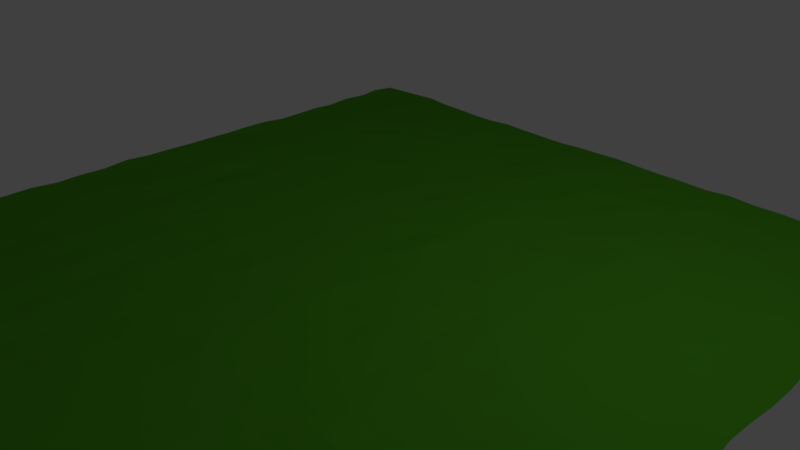 # Source: Grass.blend  (saved by Blender 2.79.0; exported with 4.5.12 LTS)
import bpy
from mathutils import Matrix  # noqa: F401  (used for matrix-valued properties, if any)

bpy.ops.wm.read_factory_settings(use_empty=True)
scene = bpy.context.scene
scene.name = 'Scene'

# ---- collections
col_collection_1 = bpy.data.collections.new('Collection 1'); scene.collection.children.link(col_collection_1)

# ---- materials (node trees are filled in below, after node groups)
mat_material_001 = bpy.data.materials.new('Material.001')
mat_material_001.alpha_threshold = 0.0
mat_material_001.use_transparent_shadow = False
mat_material_001.diffuse_color = (0.08489, 0.3844, 0.01783, 1.0)
mat_material_001.roughness = 0.5

# ---- material node trees

# ---- world
world_world = bpy.data.worlds.new('World'); scene.world = world_world
world_world.color = (0.05088, 0.05088, 0.05088)
world_world.use_sun_shadow = False
world_world.sun_shadow_jitter_overblur = 0.0
world_world.cycles.sampling_method = 'MANUAL'

# ---- cameras
cam_camera = bpy.data.cameras.new('Camera')
cam_camera.clip_end = 100.0
cam_camera.lens = 35.0
cam_camera.sensor_width = 32.0
cam_camera.sensor_height = 18.0
cam_camera.ortho_scale = 7.314
cam_camera.dof.focus_distance = 0.0
cam_camera.dof.aperture_fstop = 128.0

# ---- lights
light_lamp = bpy.data.lights.new('Lamp', 'POINT')
light_lamp.transmission_factor = 0.0
light_lamp.cutoff_distance = 30.0
light_lamp.energy = 100.0
light_lamp.shadow_buffer_clip_start = 1.001
light_lamp.shadow_soft_size = 0.1
light_lamp.shadow_maximum_resolution = 0.006
light_lamp.use_absolute_resolution = True

# ---- meshes
me_plane = bpy.data.meshes.new('Plane')
me_plane.from_pydata([(-1.0, -1.0, 0.003568), (1.005, -1.0, 0.001639), (-1.0, 0.998, -0.003837), (0.9962, 1.001, 0.0001347), (-1.005, 0.9225, 0.002054), (-0.9965, 0.8489, -0.0006618), (-1.001, 0.7669, 0.001693), (-1.003, 0.6917, -0.004843), (-1.002, 0.6148, -0.001006), (-0.9988, 0.5425, -0.001734), (-0.9978, 0.4632, -0.003807), (-1.001, 0.3885, 0.001957), (-1.001, 0.308, 0.002256), (-1.002, 0.2308, -0.0006475), (-1.001, 0.1572, 0.0002316), (-0.9979, 0.08186, 0.000671), (-1.0, -0.0009528, 0.001153), (-0.9994, -0.07522, 0.0009555), (-0.9993, -0.1518, 0.005911), (-0.9996, -0.2328, -0.001513), (-0.9994, -0.3048, -0.0002826), (-0.9977, -0.3826, -0.002642), (-1.003, -0.4642, 0.001246), (-1.003, -0.5394, -0.0008685), (-1.001, -0.6121, -0.0003836), (-0.9961, -0.6893, 0.003374), (-0.9968, -0.7673, 0.0005741), (-0.9984, -0.8456, 0.002881), (-0.9985, -0.9189, -0.0006113), (-0.9278, -1.004, -0.002613), (-0.8473, -0.9998, -0.0004005), (-0.7696, -1.002, 0.0001317), (-0.69, -0.999, -0.003923), (-0.6132, -1.002, 0.003744), (-0.5411, -0.9993, -0.0007216), (-0.4579, -1.001, 0.002285), (-0.3841, -0.9966, -0.002674), (-0.3081, -1.002, 0.002954), (-0.2304, -1.002, -0.0003657), (-0.1552, -1.001, 0.00142), (-0.07823, -1.0, 0.003848), (0.003875, -0.9982, -0.000366), (0.07801, -1.006, 0.001794), (0.1531, -1.002, 0.001043), (0.2291, -1.003, -0.00169), (0.3046, -0.9976, 0.0007462), (0.3821, -1.003, -0.002306), (0.4635, -0.9989, 0.0001013), (0.5419, -0.9991, -0.003417), (0.6149, -0.9976, 0.002657), (0.692, -1.0, -0.002697), (0.7704, -1.003, 0.002344), (0.8449, -1.003, 0.001331), (0.9235, -1.002, -0.002275), (0.9989, -0.9256, -0.003969), (1.001, -0.845, 0.001298), (0.9997, -0.7648, 0.00125), (0.9982, -0.6942, -0.002513), (0.9986, -0.6118, 0.002947), (1.0, -0.5403, -0.0008404), (1.005, -0.4573, -0.001774), (1.004, -0.3834, 0.002948), (0.9962, -0.3028, 0.003324), (0.9972, -0.2338, 0.001601), (0.9994, -0.1559, 0.004329), (1.003, -0.07413, 0.0009159), (0.9948, 0.00288, 0.0006355), (0.9957, 0.0781, -0.001535), (1.002, 0.1513, -0.0006769), (1.003, 0.2317, 0.001219), (0.9986, 0.3051, 0.001999), (1.002, 0.3845, 0.001579), (1.002, 0.4619, 0.0009729), (1.0, 0.5403, -0.002792), (0.9982, 0.6126, -0.002961), (0.9989, 0.6887, -0.002897), (0.9977, 0.7678, 0.0003219), (0.9961, 0.845, -0.001243), (1.0, 0.922, 0.000662), (0.9225, 0.9992, -4.069e-05), (0.8459, 0.9998, -0.0009106), (0.7707, 0.9996, -0.0004003), (0.6874, 1.0, -0.003088), (0.615, 0.9981, 0.0005307), (0.5393, 1.001, -0.001803), (0.4607, 1.003, 0.001844), (0.3845, 1.001, -0.002639), (0.3098, 1.001, -0.0002879), (0.2337, 1.001, -0.000501), (0.1532, 1.001, 0.00153), (0.07371, 0.9997, 0.005007), (0.0009169, 1.001, 0.002551), (-0.07275, 1.003, 0.0003672), (-0.1509, 0.9996, -0.002327), (-0.2302, 1.0, -0.002224), (-0.3048, 1.002, -0.00158), (-0.3818, 0.996, 0.003208), (-0.4618, 0.9973, -0.002572), (-0.5382, 0.998, -0.00368), (-0.6144, 0.9992, -0.001529), (-0.6945, 0.9993, -4.358e-05), (-0.7687, 1.001, 0.005441), (-0.8456, 1.004, 0.000475), (-0.9266, 0.9986, -0.0003965), (-0.9303, -0.9233, -0.002644), (-0.9302, -0.8525, 0.002688), (-0.9324, -0.7753, -0.002626), (-0.9272, -0.6968, -0.0004214), (-0.9263, -0.6163, -0.003997), (-0.9258, -0.5429, -0.004121), (-0.9257, -0.4639, -0.005587), (-0.9298, -0.3907, -0.002293), (-0.9279, -0.3087, 0.000922), (-0.9258, -0.2361, -0.00716), (-0.9245, -0.1577, -0.001051), (-0.9253, -0.0821, -0.001234), (-0.9278, -0.009271, -0.00306), (-0.927, 0.07401, -0.002799), (-0.9317, 0.1524, 0.00285), (-0.9235, 0.229, 0.001097), (-0.9259, 0.3096, -0.003576), (-0.93, 0.3877, -0.004233), (-0.9269, 0.4538, 0.002935), (-0.928, 0.5343, 0.00019), (-0.9248, 0.6086, -0.003248), (-0.9234, 0.6878, -0.001901), (-0.9232, 0.7686, 0.001474), (-0.9234, 0.8473, 0.002202), (-0.9246, 0.9216, 0.0008327), (-0.8475, -0.9192, 0.0005507), (-0.8454, -0.8432, 0.001509), (-0.8448, -0.7677, 0.002487), (-0.8482, -0.6929, 6.084e-05), (-0.8479, -0.6099, 0.0004001), (-0.8507, -0.5402, -0.00329), (-0.8467, -0.46, 0.0001763), (-0.8436, -0.3867, 0.002857), (-0.843, -0.3085, 0.004227), (-0.8509, -0.2305, -0.002532), (-0.8468, -0.1489, 0.001707), (-0.8485, -0.07218, 0.0003906), (-0.8486, 0.001255, -0.002531), (-0.8468, 0.07885, -0.001479), (-0.8453, 0.1556, -0.00191), (-0.8467, 0.2335, 0.004157), (-0.8425, 0.3043, -0.001061), (-0.8457, 0.3856, -0.002899), (-0.8496, 0.4621, 0.003896), (-0.8489, 0.5408, -0.001798), (-0.8445, 0.6151, 0.001873), (-0.8446, 0.6914, 0.003423), (-0.8491, 0.7726, 0.0003524), (-0.8461, 0.848, -0.0009136), (-0.8439, 0.9268, 0.002007), (-0.7709, -0.9221, 0.00178), (-0.7722, -0.8496, 0.000924), (-0.7709, -0.7704, 0.003549), (-0.7716, -0.6934, -0.0006272), (-0.7695, -0.6158, -0.00441), (-0.7703, -0.538, 0.001517), (-0.7713, -0.4616, -0.002009), (-0.7673, -0.389, 0.0002602), (-0.7673, -0.3078, 0.0001273), (-0.7703, -0.2326, 0.001546), (-0.7745, -0.1533, 0.006357), (-0.7683, -0.07794, 0.001148), (-0.765, -0.002137, 0.004314), (-0.7664, 0.07586, 0.005234), (-0.7714, 0.1555, 0.001539), (-0.7708, 0.2298, 0.006026), (-0.7694, 0.3056, 0.002526), (-0.7682, 0.3819, -0.001335), (-0.7672, 0.4588, 0.006932), (-0.7695, 0.5335, 0.00368), (-0.7682, 0.6184, 0.006279), (-0.7689, 0.6871, 0.005026), (-0.7727, 0.7728, 0.002083), (-0.7703, 0.8448, 0.005136), (-0.7671, 0.9234, 0.005075), (-0.6871, -0.9211, -0.002386), (-0.6887, -0.8452, 0.0007337), (-0.6941, -0.768, -0.004686), (-0.6901, -0.6896, -0.003726), (-0.6926, -0.6186, -0.00338), (-0.6912, -0.5349, -0.0004878), (-0.6924, -0.4597, -0.002882), (-0.6921, -0.3829, -0.003218), (-0.6873, -0.3067, -0.0009977), (-0.6927, -0.2281, -0.002231), (-0.6895, -0.1533, -0.003704), (-0.6938, -0.07987, -0.003621), (-0.6919, -0.002407, -0.002979), (-0.6914, 0.08006, -0.00814), (-0.6908, 0.1565, -0.001113), (-0.6951, 0.2348, -0.001139), (-0.6946, 0.306, -0.002279), (-0.6887, 0.3837, -0.002623), (-0.6943, 0.4635, -0.001432), (-0.6938, 0.5386, 0.0005229), (-0.6929, 0.616, -0.002856), (-0.6927, 0.6908, 0.002801), (-0.6911, 0.7661, -0.00328), (-0.6977, 0.8447, 0.0004464), (-0.6972, 0.9207, -0.002092), (-0.6134, -0.9244, 0.007002), (-0.6114, -0.8459, 0.0003927), (-0.6096, -0.7731, 0.005412), (-0.6086, -0.6924, -0.0002416), (-0.6132, -0.6187, 0.002524), (-0.6156, -0.537, 0.005804), (-0.6143, -0.4651, 0.0008005), (-0.6122, -0.384, -0.003565), (-0.6145, -0.3058, 0.000345), (-0.6165, -0.232, 0.002661), (-0.6173, -0.1565, -0.0008295), (-0.6121, -0.07549, -2.932e-05), (-0.6181, -0.001365, 0.006706), (-0.6166, 0.07466, -0.001479), (-0.6133, 0.1515, -0.0008641), (-0.6117, 0.2321, -0.004692), (-0.6141, 0.3092, 0.0007008), (-0.6111, 0.379, -0.001162), (-0.61, 0.4581, -0.0004777), (-0.6145, 0.5369, -0.003903), (-0.6135, 0.6168, 0.0002505), (-0.6097, 0.6909, -0.00572), (-0.6135, 0.7688, -9.468e-05), (-0.6138, 0.8486, 0.000442), (-0.6175, 0.9211, -0.0009573), (-0.5454, -0.922, -0.002941), (-0.5392, -0.8453, -0.005013), (-0.5395, -0.7657, -0.003852), (-0.54, -0.6944, -0.001185), (-0.5412, -0.6188, -0.003029), (-0.5417, -0.5385, 0.001265), (-0.5448, -0.4658, -0.001106), (-0.5423, -0.3887, -0.003125), (-0.5385, -0.3077, -0.001199), (-0.5433, -0.2341, -0.001026), (-0.5387, -0.1537, -0.001076), (-0.5418, -0.08347, -0.0003207), (-0.5398, 0.000511, 0.00175), (-0.5375, 0.07835, -0.003057), (-0.5377, 0.1547, -0.0007003), (-0.5398, 0.2295, -0.005163), (-0.5412, 0.3092, -0.001274), (-0.5422, 0.3835, -0.000525), (-0.5361, 0.4657, 0.0008297), (-0.5364, 0.5385, -0.005073), (-0.5406, 0.613, -0.004839), (-0.5362, 0.6897, -0.004627), (-0.5404, 0.7712, -0.001729), (-0.5372, 0.8409, -0.00167), (-0.5356, 0.9231, -0.001091), (-0.4627, -0.9224, -0.0005298), (-0.4538, -0.8447, 0.003621), (-0.4559, -0.7697, 0.001004), (-0.4595, -0.6942, -0.0007217), (-0.4613, -0.6153, 0.0001321), (-0.458, -0.5396, 0.009251), (-0.4568, -0.4671, 0.003055), (-0.4589, -0.3886, 0.001675), (-0.461, -0.3116, 0.003026), (-0.4584, -0.2293, -3.897e-05), (-0.4608, -0.1562, 0.003463), (-0.4621, -0.07893, -0.002587), (-0.4574, -0.002969, 0.001588), (-0.4572, 0.07182, 0.001964), (-0.4621, 0.1553, 0.001395), (-0.463, 0.2291, 0.000639), (-0.4618, 0.3079, -0.003616), (-0.4596, 0.3812, -0.003476), (-0.4606, 0.4565, -0.002904), (-0.4624, 0.5363, 7.443e-05), (-0.4633, 0.6119, -0.001691), (-0.4639, 0.6929, -7.142e-05), (-0.4624, 0.7654, -0.00196), (-0.4585, 0.8437, -0.001388), (-0.4627, 0.919, -0.004258), (-0.3828, -0.9248, -0.004138), (-0.3823, -0.8426, -0.0003629), (-0.3849, -0.7633, -0.003498), (-0.3852, -0.6908, -0.005713), (-0.3817, -0.6131, -0.002244), (-0.3872, -0.5333, -0.003896), (-0.3848, -0.4591, 0.004046), (-0.3831, -0.383, -0.0008749), (-0.3828, -0.3025, -0.0003201), (-0.3816, -0.2332, -0.0005107), (-0.382, -0.1573, -0.0003442), (-0.3816, -0.0723, -0.001601), (-0.3814, -0.002187, 0.0004982), (-0.3826, 0.07916, 0.003105), (-0.3814, 0.1483, -0.001008), (-0.3783, 0.2284, 0.0007016), (-0.3792, 0.3098, -0.00229), (-0.3852, 0.3882, -0.006266), (-0.3817, 0.4632, 0.0003623), (-0.3849, 0.5372, -0.0006944), (-0.3815, 0.612, 0.0001693), (-0.3845, 0.6935, -0.000162), (-0.381, 0.7695, 0.001821), (-0.3782, 0.844, 0.007247), (-0.385, 0.9142, 0.002568), (-0.3051, -0.9262, 0.004377), (-0.3061, -0.8499, 0.005145), (-0.311, -0.7709, -0.0007917), (-0.3141, -0.6925, 0.00295), (-0.3099, -0.6162, -4.001e-05), (-0.3109, -0.5386, 0.001559), (-0.3091, -0.4668, 0.005925), (-0.3127, -0.3849, 0.005427), (-0.3076, -0.3076, 0.002921), (-0.3061, -0.2305, 0.00534), (-0.3073, -0.1548, 0.002466), (-0.3104, -0.07712, 0.0001686), (-0.3107, -0.002208, -0.000418), (-0.3063, 0.0764, 0.005108), (-0.3123, 0.1536, 0.003005), (-0.3068, 0.2276, 0.003771), (-0.3061, 0.3081, -0.002394), (-0.3112, 0.3855, -0.005064), (-0.306, 0.4652, -0.00172), (-0.3082, 0.5367, 0.0006263), (-0.3076, 0.611, 0.002866), (-0.307, 0.6964, -0.001485), (-0.3015, 0.7729, -0.00131), (-0.3029, 0.8471, -0.001714), (-0.3021, 0.9212, -0.0008771), (-0.2304, -0.9236, -0.0001032), (-0.2306, -0.8478, 0.003366), (-0.2329, -0.7731, -0.004706), (-0.228, -0.6924, -0.004404), (-0.2274, -0.6142, 0.0004727), (-0.2274, -0.5361, 0.003222), (-0.229, -0.4597, -0.0007831), (-0.2315, -0.3833, 0.003609), (-0.2328, -0.3112, -0.005325), (-0.2311, -0.2275, -0.001648), (-0.2332, -0.1556, -0.003794), (-0.228, -0.0811, -0.002923), (-0.229, 0.001936, -0.003769), (-0.2262, 0.073, 0.001431), (-0.2303, 0.1527, 9.452e-05), (-0.2274, 0.2324, 0.001901), (-0.2277, 0.308, 0.001918), (-0.2336, 0.3816, -6.021e-05), (-0.2247, 0.4642, -0.001664), (-0.2281, 0.5339, -0.002915), (-0.2264, 0.6119, -0.002743), (-0.2343, 0.6903, -0.0007344), (-0.2296, 0.7696, 0.001516), (-0.2283, 0.8476, 0.0004523), (-0.2278, 0.924, -0.004943), (-0.1597, -0.923, 0.0005945), (-0.1581, -0.8492, 0.0007354), (-0.1533, -0.7682, 0.002167), (-0.1503, -0.6915, -0.00108), (-0.1563, -0.6212, 0.0005005), (-0.1531, -0.5405, -0.0009849), (-0.1512, -0.4593, -0.001562), (-0.1538, -0.384, 0.001452), (-0.1555, -0.312, 0.003321), (-0.1507, -0.2304, 0.001323), (-0.157, -0.153, -0.003957), (-0.1566, -0.07811, -0.0009664), (-0.1533, -0.002002, -0.000398), (-0.1527, 0.07313, 3.936e-05), (-0.1554, 0.1548, -0.004575), (-0.1492, 0.2319, 0.001508), (-0.153, 0.3062, -0.001201), (-0.157, 0.3886, -0.007675), (-0.1517, 0.4573, -0.00119), (-0.1538, 0.5364, 0.0004943), (-0.1535, 0.6147, -0.0001311), (-0.1507, 0.6901, -0.003149), (-0.1481, 0.7658, -0.004924), (-0.1491, 0.8468, -0.004909), (-0.1508, 0.9235, -0.003708), (-0.07394, -0.9204, 0.005127), (-0.08005, -0.8428, -0.002418), (-0.07961, -0.7703, 0.005988), (-0.07692, -0.6946, 0.003812), (-0.07718, -0.6175, 0.001581), (-0.07991, -0.5355, 0.005157), (-0.07757, -0.4579, 0.002867), (-0.07666, -0.3868, 0.001178), (-0.07309, -0.3042, 0.003959), (-0.07873, -0.2328, 0.001063), (-0.07612, -0.1562, -0.002823), (-0.07433, -0.07467, 0.001415), (-0.07377, 0.002625, 0.0001068), (-0.07636, 0.07733, 0.0008768), (-0.07446, 0.1532, 0.005424), (-0.07638, 0.2275, -0.001017), (-0.07732, 0.3078, 0.0004762), (-0.07323, 0.3923, 0.003885), (-0.07208, 0.4604, 0.002732), (-0.07125, 0.5404, -5.693e-05), (-0.07613, 0.6182, 0.00242), (-0.07936, 0.6926, -0.001567), (-0.07183, 0.7701, 0.001339), (-0.07659, 0.8468, 0.000969), (-0.07292, 0.9234, 0.003606), (0.003962, -0.9181, -0.004173), (-0.002816, -0.8418, 0.001122), (0.001978, -0.7663, -0.0005164), (0.002113, -0.6944, 0.002057), (0.004867, -0.619, -0.003964), (0.003805, -0.5365, 0.001721), (0.0009207, -0.4651, 0.0003835), (0.003113, -0.38, 0.00234), (-0.002028, -0.307, 0.00368), (0.001333, -0.2315, 0.001949), (0.003888, -0.1545, -0.001755), (0.003665, -0.07603, -0.00159), (0.003192, 0.0002741, 0.0005734), (0.00301, 0.07828, -0.0008921), (-0.002905, 0.1557, -0.002108), (0.002821, 0.2348, 0.002054), (-0.001813, 0.3044, 0.0009963), (0.001008, 0.3843, 0.005004), (0.00235, 0.4607, 0.004515), (0.001548, 0.5352, 0.002741), (0.005432, 0.6146, 0.001364), (-0.0009012, 0.6981, 0.005688), (0.00413, 0.774, 0.004498), (0.0006479, 0.8505, 0.003728), (0.0001624, 0.9288, 0.003461), (0.07532, -0.9338, -8.216e-05), (0.07469, -0.8505, 0.0003509), (0.08022, -0.7801, 0.001011), (0.07473, -0.6993, 0.001434), (0.07715, -0.6259, 0.0005426), (0.08061, -0.5418, 0.006494), (0.07526, -0.4692, 0.00209), (0.07019, -0.3897, 0.00184), (0.07663, -0.3164, 0.005324), (0.07937, -0.2364, 0.008616), (0.07765, -0.1522, 0.004183), (0.0781, -0.08132, 0.00153), (0.07846, -0.005494, -0.003574), (0.07693, 0.07601, 0.005104), (0.07684, 0.1482, 0.008118), (0.07964, 0.2324, 0.005804), (0.078, 0.304, 0.005442), (0.07964, 0.3815, 0.00658), (0.07645, 0.465, 0.002609), (0.06926, 0.5403, 0.00491), (0.07243, 0.6127, 0.0005709), (0.07882, 0.6945, 0.0008882), (0.07876, 0.7682, 0.003731), (0.07357, 0.8445, 0.009798), (0.0694, 0.9217, 0.007532), (0.1515, -0.9301, 0.003985), (0.1544, -0.848, -0.001375), (0.1521, -0.7739, 0.0003302), (0.1548, -0.6922, -0.002356), (0.1512, -0.6144, -0.003185), (0.1526, -0.5401, 0.0003564), (0.1539, -0.4627, -0.000422), (0.1535, -0.3875, -0.001137), (0.1575, -0.3096, 0.00088), (0.1525, -0.2332, 0.001134), (0.1509, -0.1524, -0.004538), (0.1492, -0.07624, 0.0005617), (0.1499, -0.003798, 0.002185), (0.1538, 0.07303, 0.0006371), (0.1545, 0.1571, 0.0004162), (0.1551, 0.2332, 0.004348), (0.1547, 0.3095, 0.002114), (0.155, 0.3813, 0.0009041), (0.1562, 0.4634, 0.0007648), (0.154, 0.5388, -0.002042), (0.1515, 0.6158, 0.002842), (0.1495, 0.6926, 0.002433), (0.1524, 0.7708, 0.005274), (0.1577, 0.8496, 0.004021), (0.1534, 0.9224, 0.003605), (0.2307, -0.9314, -0.003673), (0.2278, -0.8472, 0.002372), (0.2309, -0.7672, -0.002443), (0.2326, -0.693, -0.002085), (0.2298, -0.6168, -0.0029), (0.2289, -0.5431, -0.001866), (0.2292, -0.4667, -0.003638), (0.2329, -0.3841, 0.002671), (0.2275, -0.3089, -0.002967), (0.2301, -0.2357, -0.007075), (0.2326, -0.1567, 0.002351), (0.2302, -0.07837, -0.001619), (0.2325, -0.0003445, 0.002062), (0.2317, 0.07726, -0.004315), (0.2287, 0.1507, -0.001387), (0.2324, 0.2282, -0.003678), (0.2306, 0.3106, -0.001305), (0.2333, 0.3819, -0.0007799), (0.2283, 0.4627, 0.001116), (0.2357, 0.5419, -0.001299), (0.2319, 0.6181, -0.0007801), (0.2339, 0.6955, -0.00358), (0.2304, 0.7682, 0.003218), (0.2371, 0.8474, 0.001528), (0.2322, 0.9264, -2.824e-05), (0.3039, -0.9239, 0.003595), (0.3027, -0.8431, 0.0004706), (0.3085, -0.7669, 0.002962), (0.3011, -0.6898, -0.0007652), (0.3013, -0.6136, 0.0009661), (0.3016, -0.5368, 1.261e-05), (0.3082, -0.4598, -0.004305), (0.3034, -0.3814, -0.00355), (0.3083, -0.3034, -0.002623), (0.3117, -0.2284, 0.003645), (0.3089, -0.1548, 0.002363), (0.3043, -0.07319, 0.004375), (0.3073, 0.001762, -0.003512), (0.3035, 0.07858, -0.0008375), (0.306, 0.1537, 0.001866), (0.3075, 0.2346, -0.003776), (0.3119, 0.3089, 0.001684), (0.3128, 0.387, -0.002703), (0.3047, 0.4623, -0.0003665), (0.3097, 0.5395, -0.001622), (0.3068, 0.6166, 8.12e-05), (0.3083, 0.69, 0.001043), (0.3118, 0.7686, 0.00153), (0.3124, 0.8488, -0.004894), (0.3075, 0.9256, 0.0002053), (0.3848, -0.9294, -0.004129), (0.379, -0.8478, -0.002128), (0.388, -0.778, -0.007117), (0.3837, -0.6963, -0.001114), (0.3843, -0.6154, -0.003211), (0.385, -0.533, -0.00246), (0.389, -0.4584, -0.0004759), (0.3842, -0.3837, -0.003853), (0.3804, -0.3045, -0.007527), (0.3813, -0.2304, -0.003392), (0.3807, -0.1555, -0.002401), (0.3868, -0.07841, -0.00456), (0.3866, 0.001053, -0.001137), (0.3794, 0.07639, -0.004439), (0.3843, 0.1466, -0.001114), (0.3822, 0.2285, -0.004669), (0.3837, 0.3061, -0.0006463), (0.3839, 0.3809, -0.002454), (0.3855, 0.4638, -0.003319), (0.3861, 0.5393, 0.004879), (0.383, 0.6167, -0.002079), (0.388, 0.6926, -0.002307), (0.3875, 0.7699, -0.001053), (0.3841, 0.8449, -0.002271), (0.3854, 0.9265, -0.000622), (0.4708, -0.9207, -0.001482), (0.4627, -0.8452, 0.00162), (0.4606, -0.7701, 0.003383), (0.4624, -0.6942, 0.00339), (0.4622, -0.6125, -0.001014), (0.4657, -0.5347, 0.007246), (0.4653, -0.46, 0.0007772), (0.4633, -0.3832, 0.001699), (0.4663, -0.3055, 0.002522), (0.4637, -0.2285, -0.0002967), (0.4632, -0.1509, -0.0001164), (0.4669, -0.07449, 0.004377), (0.4647, 0.000271, 0.003511), (0.4629, 0.07665, -0.003728), (0.4666, 0.1553, 0.002546), (0.4651, 0.2359, 0.001704), (0.4638, 0.3097, 0.005955), (0.4594, 0.3867, 0.00433), (0.4637, 0.4687, -0.0007845), (0.4645, 0.5431, 0.001301), (0.465, 0.6188, -0.0007736), (0.4599, 0.6978, 0.001157), (0.4606, 0.7726, -0.0009227), (0.457, 0.85, 0.006755), (0.4585, 0.9265, 0.0009214), (0.5418, -0.9218, -0.004148), (0.5373, -0.847, -0.002256), (0.5423, -0.7657, -0.006443), (0.5389, -0.6936, -0.002345), (0.542, -0.6168, -0.008864), (0.5438, -0.5364, 8.402e-05), (0.5441, -0.4597, -0.00238), (0.5451, -0.3858, -0.003801), (0.5417, -0.3111, 0.001656), (0.5385, -0.2326, -0.005732), (0.5413, -0.1531, -0.001819), (0.5426, -0.07559, -0.001021), (0.5396, 0.002248, -0.0002359), (0.5383, 0.07238, -0.003912), (0.5419, 0.1566, 0.003459), (0.5401, 0.2327, -0.002172), (0.5419, 0.3063, -0.005258), (0.538, 0.3865, -0.00422), (0.5425, 0.4626, -0.004897), (0.54, 0.5382, -0.0008648), (0.5403, 0.6139, -0.0003426), (0.5399, 0.6957, -0.0002669), (0.5436, 0.7695, -0.001836), (0.5383, 0.8489, -0.001503), (0.5399, 0.9237, -0.003825), (0.6154, -0.9239, 0.002385), (0.6159, -0.8438, -0.001517), (0.6085, -0.7725, 9.341e-05), (0.614, -0.6935, 0.003313), (0.6138, -0.6095, 0.00769), (0.6186, -0.5396, 0.0007533), (0.6196, -0.4623, 0.0002705), (0.6189, -0.3854, 0.0009623), (0.6118, -0.3077, 0.002696), (0.6158, -0.2291, 0.001316), (0.6148, -0.1562, 0.004839), (0.6155, -0.07744, 0.001896), (0.6123, -0.002209, 0.003158), (0.6129, 0.07636, 0.001372), (0.6202, 0.1565, 0.0005425), (0.6176, 0.2318, 0.003077), (0.6176, 0.3102, 0.001441), (0.6166, 0.3874, 0.0002023), (0.6145, 0.4642, 0.002019), (0.6139, 0.5377, -0.001117), (0.6146, 0.6154, -0.004324), (0.6108, 0.6956, 0.001262), (0.6138, 0.7706, -0.003264), (0.614, 0.842, -0.002487), (0.6161, 0.9174, -0.001915), (0.6927, -0.9266, -0.0005649), (0.6911, -0.8465, -0.0005423), (0.6941, -0.7739, -0.0009972), (0.6883, -0.6917, 0.0002401), (0.6928, -0.6108, 0.001884), (0.6958, -0.5359, -0.004137), (0.69, -0.4603, 0.001546), (0.6931, -0.3859, -0.00773), (0.6892, -0.3119, -0.003579), (0.688, -0.2297, 0.00107), (0.6901, -0.1536, 0.001397), (0.6905, -0.07848, -0.0009187), (0.6878, -0.001629, -0.002253), (0.6875, 0.07578, -0.00513), (0.6894, 0.1539, -0.005182), (0.6882, 0.233, -0.001056), (0.6895, 0.3031, 0.002933), (0.6851, 0.3846, -0.002398), (0.6875, 0.4609, -0.003695), (0.6848, 0.5422, 0.000776), (0.6865, 0.6162, -0.00459), (0.689, 0.6955, -0.001443), (0.6877, 0.7698, -0.002047), (0.6894, 0.8512, -0.003821), (0.6858, 0.9239, -0.007698), (0.7704, -0.9273, 0.005735), (0.7681, -0.8498, 0.003492), (0.7692, -0.7709, 0.0008579), (0.7662, -0.6956, 0.002754), (0.7739, -0.6166, 0.004216), (0.7744, -0.542, 0.00275), (0.7688, -0.4617, 0.001538), (0.7694, -0.3865, 0.003684), (0.771, -0.3138, 0.0008257), (0.7691, -0.2328, 0.0002161), (0.7752, -0.1571, 0.00118), (0.7728, -0.08388, 0.003382), (0.7671, -0.003419, -0.0007541), (0.7698, 0.07522, -0.003096), (0.7767, 0.1556, -0.002146), (0.7713, 0.2299, -0.0008923), (0.7678, 0.303, -0.0008517), (0.7718, 0.3815, -0.002837), (0.7759, 0.4577, -0.003556), (0.7705, 0.5392, -0.001096), (0.7646, 0.6144, -0.0008187), (0.7715, 0.6944, -0.001819), (0.7665, 0.7698, -0.002833), (0.7653, 0.8477, 0.0019), (0.7668, 0.9252, 0.001176), (0.8498, -0.9266, 0.001866), (0.8445, -0.8484, 0.001648), (0.844, -0.7723, -0.0008834), (0.8416, -0.6977, 0.001002), (0.8452, -0.6151, -0.003722), (0.8488, -0.5449, 0.002264), (0.8443, -0.4633, -0.002816), (0.8478, -0.3879, -0.001228), (0.8453, -0.3112, -0.003216), (0.8462, -0.2347, 0.001146), (0.848, -0.1582, 0.001111), (0.8446, -0.07848, -0.0007445), (0.8437, 0.0001165, -0.0004013), (0.8457, 0.07587, -0.001426), (0.8474, 0.1491, 0.00313), (0.8437, 0.2312, -0.001601), (0.8463, 0.3044, 0.003204), (0.8432, 0.3826, -0.00255), (0.8447, 0.4584, 0.004348), (0.8477, 0.5364, 0.002131), (0.8458, 0.615, -0.0003298), (0.8439, 0.689, 0.0007521), (0.8497, 0.7695, -0.002431), (0.8459, 0.8448, 0.0007032), (0.8453, 0.9227, 0.002423), (0.918, -0.9247, -0.003415), (0.9259, -0.8448, -9.082e-05), (0.9268, -0.7722, -0.002809), (0.9254, -0.6966, -0.005972), (0.922, -0.6127, -0.003932), (0.9206, -0.5406, 0.002148), (0.9264, -0.4638, -0.0008518), (0.925, -0.3831, -0.0003749), (0.9244, -0.3059, 0.003302), (0.92, -0.2378, -0.0023), (0.9204, -0.1542, -0.002881), (0.9254, -0.07887, -0.005294), (0.9202, 0.0024, 0.0007877), (0.9223, 0.07451, -0.001947), (0.9226, 0.1554, 0.0004791), (0.921, 0.2279, -0.004576), (0.9241, 0.3079, -0.00284), (0.9258, 0.3843, -0.0009942), (0.9244, 0.4635, 0.0004587), (0.9269, 0.5367, 0.003523), (0.9214, 0.617, 0.0009295), (0.9238, 0.6903, -0.004473), (0.9241, 0.7691, 0.001707), (0.919, 0.8424, 0.003854), (0.9202, 0.9224, -0.001297)], [], [(728, 78, 3, 79), (4, 128, 103, 2), (128, 153, 102, 103), (153, 178, 101, 102), (178, 203, 100, 101), (203, 228, 99, 100), (228, 253, 98, 99), (253, 278, 97, 98), (278, 303, 96, 97), (303, 328, 95, 96), (328, 353, 94, 95), (353, 378, 93, 94), (378, 403, 92, 93), (403, 428, 91, 92), (428, 453, 90, 91), (453, 478, 89, 90), (478, 503, 88, 89), (503, 528, 87, 88), (528, 553, 86, 87), (553, 578, 85, 86), (578, 603, 84, 85), (603, 628, 83, 84), (628, 653, 82, 83), (653, 678, 81, 82), (678, 703, 80, 81), (703, 728, 79, 80), (0, 29, 104, 28), (28, 104, 105, 27), (27, 105, 106, 26), (26, 106, 107, 25), (25, 107, 108, 24), (24, 108, 109, 23), (23, 109, 110, 22), (22, 110, 111, 21), (21, 111, 112, 20), (20, 112, 113, 19), (19, 113, 114, 18), (18, 114, 115, 17), (17, 115, 116, 16), (16, 116, 117, 15), (15, 117, 118, 14), (14, 118, 119, 13), (13, 119, 120, 12), (12, 120, 121, 11), (11, 121, 122, 10), (10, 122, 123, 9), (9, 123, 124, 8), (8, 124, 125, 7), (7, 125, 126, 6), (6, 126, 127, 5), (5, 127, 128, 4), (29, 30, 129, 104), (104, 129, 130, 105), (105, 130, 131, 106), (106, 131, 132, 107), (107, 132, 133, 108), (108, 133, 134, 109), (109, 134, 135, 110), (110, 135, 136, 111), (111, 136, 137, 112), (112, 137, 138, 113), (113, 138, 139, 114), (114, 139, 140, 115), (115, 140, 141, 116), (116, 141, 142, 117), (117, 142, 143, 118), (118, 143, 144, 119), (119, 144, 145, 120), (120, 145, 146, 121), (121, 146, 147, 122), (122, 147, 148, 123), (123, 148, 149, 124), (124, 149, 150, 125), (125, 150, 151, 126), (126, 151, 152, 127), (127, 152, 153, 128), (30, 31, 154, 129), (129, 154, 155, 130), (130, 155, 156, 131), (131, 156, 157, 132), (132, 157, 158, 133), (133, 158, 159, 134), (134, 159, 160, 135), (135, 160, 161, 136), (136, 161, 162, 137), (137, 162, 163, 138), (138, 163, 164, 139), (139, 164, 165, 140), (140, 165, 166, 141), (141, 166, 167, 142), (142, 167, 168, 143), (143, 168, 169, 144), (144, 169, 170, 145), (145, 170, 171, 146), (146, 171, 172, 147), (147, 172, 173, 148), (148, 173, 174, 149), (149, 174, 175, 150), (150, 175, 176, 151), (151, 176, 177, 152), (152, 177, 178, 153), (31, 32, 179, 154), (154, 179, 180, 155), (155, 180, 181, 156), (156, 181, 182, 157), (157, 182, 183, 158), (158, 183, 184, 159), (159, 184, 185, 160), (160, 185, 186, 161), (161, 186, 187, 162), (162, 187, 188, 163), (163, 188, 189, 164), (164, 189, 190, 165), (165, 190, 191, 166), (166, 191, 192, 167), (167, 192, 193, 168), (168, 193, 194, 169), (169, 194, 195, 170), (170, 195, 196, 171), (171, 196, 197, 172), (172, 197, 198, 173), (173, 198, 199, 174), (174, 199, 200, 175), (175, 200, 201, 176), (176, 201, 202, 177), (177, 202, 203, 178), (32, 33, 204, 179), (179, 204, 205, 180), (180, 205, 206, 181), (181, 206, 207, 182), (182, 207, 208, 183), (183, 208, 209, 184), (184, 209, 210, 185), (185, 210, 211, 186), (186, 211, 212, 187), (187, 212, 213, 188), (188, 213, 214, 189), (189, 214, 215, 190), (190, 215, 216, 191), (191, 216, 217, 192), (192, 217, 218, 193), (193, 218, 219, 194), (194, 219, 220, 195), (195, 220, 221, 196), (196, 221, 222, 197), (197, 222, 223, 198), (198, 223, 224, 199), (199, 224, 225, 200), (200, 225, 226, 201), (201, 226, 227, 202), (202, 227, 228, 203), (33, 34, 229, 204), (204, 229, 230, 205), (205, 230, 231, 206), (206, 231, 232, 207), (207, 232, 233, 208), (208, 233, 234, 209), (209, 234, 235, 210), (210, 235, 236, 211), (211, 236, 237, 212), (212, 237, 238, 213), (213, 238, 239, 214), (214, 239, 240, 215), (215, 240, 241, 216), (216, 241, 242, 217), (217, 242, 243, 218), (218, 243, 244, 219), (219, 244, 245, 220), (220, 245, 246, 221), (221, 246, 247, 222), (222, 247, 248, 223), (223, 248, 249, 224), (224, 249, 250, 225), (225, 250, 251, 226), (226, 251, 252, 227), (227, 252, 253, 228), (34, 35, 254, 229), (229, 254, 255, 230), (230, 255, 256, 231), (231, 256, 257, 232), (232, 257, 258, 233), (233, 258, 259, 234), (234, 259, 260, 235), (235, 260, 261, 236), (236, 261, 262, 237), (237, 262, 263, 238), (238, 263, 264, 239), (239, 264, 265, 240), (240, 265, 266, 241), (241, 266, 267, 242), (242, 267, 268, 243), (243, 268, 269, 244), (244, 269, 270, 245), (245, 270, 271, 246), (246, 271, 272, 247), (247, 272, 273, 248), (248, 273, 274, 249), (249, 274, 275, 250), (250, 275, 276, 251), (251, 276, 277, 252), (252, 277, 278, 253), (35, 36, 279, 254), (254, 279, 280, 255), (255, 280, 281, 256), (256, 281, 282, 257), (257, 282, 283, 258), (258, 283, 284, 259), (259, 284, 285, 260), (260, 285, 286, 261), (261, 286, 287, 262), (262, 287, 288, 263), (263, 288, 289, 264), (264, 289, 290, 265), (265, 290, 291, 266), (266, 291, 292, 267), (267, 292, 293, 268), (268, 293, 294, 269), (269, 294, 295, 270), (270, 295, 296, 271), (271, 296, 297, 272), (272, 297, 298, 273), (273, 298, 299, 274), (274, 299, 300, 275), (275, 300, 301, 276), (276, 301, 302, 277), (277, 302, 303, 278), (36, 37, 304, 279), (279, 304, 305, 280), (280, 305, 306, 281), (281, 306, 307, 282), (282, 307, 308, 283), (283, 308, 309, 284), (284, 309, 310, 285), (285, 310, 311, 286), (286, 311, 312, 287), (287, 312, 313, 288), (288, 313, 314, 289), (289, 314, 315, 290), (290, 315, 316, 291), (291, 316, 317, 292), (292, 317, 318, 293), (293, 318, 319, 294), (294, 319, 320, 295), (295, 320, 321, 296), (296, 321, 322, 297), (297, 322, 323, 298), (298, 323, 324, 299), (299, 324, 325, 300), (300, 325, 326, 301), (301, 326, 327, 302), (302, 327, 328, 303), (37, 38, 329, 304), (304, 329, 330, 305), (305, 330, 331, 306), (306, 331, 332, 307), (307, 332, 333, 308), (308, 333, 334, 309), (309, 334, 335, 310), (310, 335, 336, 311), (311, 336, 337, 312), (312, 337, 338, 313), (313, 338, 339, 314), (314, 339, 340, 315), (315, 340, 341, 316), (316, 341, 342, 317), (317, 342, 343, 318), (318, 343, 344, 319), (319, 344, 345, 320), (320, 345, 346, 321), (321, 346, 347, 322), (322, 347, 348, 323), (323, 348, 349, 324), (324, 349, 350, 325), (325, 350, 351, 326), (326, 351, 352, 327), (327, 352, 353, 328), (38, 39, 354, 329), (329, 354, 355, 330), (330, 355, 356, 331), (331, 356, 357, 332), (332, 357, 358, 333), (333, 358, 359, 334), (334, 359, 360, 335), (335, 360, 361, 336), (336, 361, 362, 337), (337, 362, 363, 338), (338, 363, 364, 339), (339, 364, 365, 340), (340, 365, 366, 341), (341, 366, 367, 342), (342, 367, 368, 343), (343, 368, 369, 344), (344, 369, 370, 345), (345, 370, 371, 346), (346, 371, 372, 347), (347, 372, 373, 348), (348, 373, 374, 349), (349, 374, 375, 350), (350, 375, 376, 351), (351, 376, 377, 352), (352, 377, 378, 353), (39, 40, 379, 354), (354, 379, 380, 355), (355, 380, 381, 356), (356, 381, 382, 357), (357, 382, 383, 358), (358, 383, 384, 359), (359, 384, 385, 360), (360, 385, 386, 361), (361, 386, 387, 362), (362, 387, 388, 363), (363, 388, 389, 364), (364, 389, 390, 365), (365, 390, 391, 366), (366, 391, 392, 367), (367, 392, 393, 368), (368, 393, 394, 369), (369, 394, 395, 370), (370, 395, 396, 371), (371, 396, 397, 372), (372, 397, 398, 373), (373, 398, 399, 374), (374, 399, 400, 375), (375, 400, 401, 376), (376, 401, 402, 377), (377, 402, 403, 378), (40, 41, 404, 379), (379, 404, 405, 380), (380, 405, 406, 381), (381, 406, 407, 382), (382, 407, 408, 383), (383, 408, 409, 384), (384, 409, 410, 385), (385, 410, 411, 386), (386, 411, 412, 387), (387, 412, 413, 388), (388, 413, 414, 389), (389, 414, 415, 390), (390, 415, 416, 391), (391, 416, 417, 392), (392, 417, 418, 393), (393, 418, 419, 394), (394, 419, 420, 395), (395, 420, 421, 396), (396, 421, 422, 397), (397, 422, 423, 398), (398, 423, 424, 399), (399, 424, 425, 400), (400, 425, 426, 401), (401, 426, 427, 402), (402, 427, 428, 403), (41, 42, 429, 404), (404, 429, 430, 405), (405, 430, 431, 406), (406, 431, 432, 407), (407, 432, 433, 408), (408, 433, 434, 409), (409, 434, 435, 410), (410, 435, 436, 411), (411, 436, 437, 412), (412, 437, 438, 413), (413, 438, 439, 414), (414, 439, 440, 415), (415, 440, 441, 416), (416, 441, 442, 417), (417, 442, 443, 418), (418, 443, 444, 419), (419, 444, 445, 420), (420, 445, 446, 421), (421, 446, 447, 422), (422, 447, 448, 423), (423, 448, 449, 424), (424, 449, 450, 425), (425, 450, 451, 426), (426, 451, 452, 427), (427, 452, 453, 428), (42, 43, 454, 429), (429, 454, 455, 430), (430, 455, 456, 431), (431, 456, 457, 432), (432, 457, 458, 433), (433, 458, 459, 434), (434, 459, 460, 435), (435, 460, 461, 436), (436, 461, 462, 437), (437, 462, 463, 438), (438, 463, 464, 439), (439, 464, 465, 440), (440, 465, 466, 441), (441, 466, 467, 442), (442, 467, 468, 443), (443, 468, 469, 444), (444, 469, 470, 445), (445, 470, 471, 446), (446, 471, 472, 447), (447, 472, 473, 448), (448, 473, 474, 449), (449, 474, 475, 450), (450, 475, 476, 451), (451, 476, 477, 452), (452, 477, 478, 453), (43, 44, 479, 454), (454, 479, 480, 455), (455, 480, 481, 456), (456, 481, 482, 457), (457, 482, 483, 458), (458, 483, 484, 459), (459, 484, 485, 460), (460, 485, 486, 461), (461, 486, 487, 462), (462, 487, 488, 463), (463, 488, 489, 464), (464, 489, 490, 465), (465, 490, 491, 466), (466, 491, 492, 467), (467, 492, 493, 468), (468, 493, 494, 469), (469, 494, 495, 470), (470, 495, 496, 471), (471, 496, 497, 472), (472, 497, 498, 473), (473, 498, 499, 474), (474, 499, 500, 475), (475, 500, 501, 476), (476, 501, 502, 477), (477, 502, 503, 478), (44, 45, 504, 479), (479, 504, 505, 480), (480, 505, 506, 481), (481, 506, 507, 482), (482, 507, 508, 483), (483, 508, 509, 484), (484, 509, 510, 485), (485, 510, 511, 486), (486, 511, 512, 487), (487, 512, 513, 488), (488, 513, 514, 489), (489, 514, 515, 490), (490, 515, 516, 491), (491, 516, 517, 492), (492, 517, 518, 493), (493, 518, 519, 494), (494, 519, 520, 495), (495, 520, 521, 496), (496, 521, 522, 497), (497, 522, 523, 498), (498, 523, 524, 499), (499, 524, 525, 500), (500, 525, 526, 501), (501, 526, 527, 502), (502, 527, 528, 503), (45, 46, 529, 504), (504, 529, 530, 505), (505, 530, 531, 506), (506, 531, 532, 507), (507, 532, 533, 508), (508, 533, 534, 509), (509, 534, 535, 510), (510, 535, 536, 511), (511, 536, 537, 512), (512, 537, 538, 513), (513, 538, 539, 514), (514, 539, 540, 515), (515, 540, 541, 516), (516, 541, 542, 517), (517, 542, 543, 518), (518, 543, 544, 519), (519, 544, 545, 520), (520, 545, 546, 521), (521, 546, 547, 522), (522, 547, 548, 523), (523, 548, 549, 524), (524, 549, 550, 525), (525, 550, 551, 526), (526, 551, 552, 527), (527, 552, 553, 528), (46, 47, 554, 529), (529, 554, 555, 530), (530, 555, 556, 531), (531, 556, 557, 532), (532, 557, 558, 533), (533, 558, 559, 534), (534, 559, 560, 535), (535, 560, 561, 536), (536, 561, 562, 537), (537, 562, 563, 538), (538, 563, 564, 539), (539, 564, 565, 540), (540, 565, 566, 541), (541, 566, 567, 542), (542, 567, 568, 543), (543, 568, 569, 544), (544, 569, 570, 545), (545, 570, 571, 546), (546, 571, 572, 547), (547, 572, 573, 548), (548, 573, 574, 549), (549, 574, 575, 550), (550, 575, 576, 551), (551, 576, 577, 552), (552, 577, 578, 553), (47, 48, 579, 554), (554, 579, 580, 555), (555, 580, 581, 556), (556, 581, 582, 557), (557, 582, 583, 558), (558, 583, 584, 559), (559, 584, 585, 560), (560, 585, 586, 561), (561, 586, 587, 562), (562, 587, 588, 563), (563, 588, 589, 564), (564, 589, 590, 565), (565, 590, 591, 566), (566, 591, 592, 567), (567, 592, 593, 568), (568, 593, 594, 569), (569, 594, 595, 570), (570, 595, 596, 571), (571, 596, 597, 572), (572, 597, 598, 573), (573, 598, 599, 574), (574, 599, 600, 575), (575, 600, 601, 576), (576, 601, 602, 577), (577, 602, 603, 578), (48, 49, 604, 579), (579, 604, 605, 580), (580, 605, 606, 581), (581, 606, 607, 582), (582, 607, 608, 583), (583, 608, 609, 584), (584, 609, 610, 585), (585, 610, 611, 586), (586, 611, 612, 587), (587, 612, 613, 588), (588, 613, 614, 589), (589, 614, 615, 590), (590, 615, 616, 591), (591, 616, 617, 592), (592, 617, 618, 593), (593, 618, 619, 594), (594, 619, 620, 595), (595, 620, 621, 596), (596, 621, 622, 597), (597, 622, 623, 598), (598, 623, 624, 599), (599, 624, 625, 600), (600, 625, 626, 601), (601, 626, 627, 602), (602, 627, 628, 603), (49, 50, 629, 604), (604, 629, 630, 605), (605, 630, 631, 606), (606, 631, 632, 607), (607, 632, 633, 608), (608, 633, 634, 609), (609, 634, 635, 610), (610, 635, 636, 611), (611, 636, 637, 612), (612, 637, 638, 613), (613, 638, 639, 614), (614, 639, 640, 615), (615, 640, 641, 616), (616, 641, 642, 617), (617, 642, 643, 618), (618, 643, 644, 619), (619, 644, 645, 620), (620, 645, 646, 621), (621, 646, 647, 622), (622, 647, 648, 623), (623, 648, 649, 624), (624, 649, 650, 625), (625, 650, 651, 626), (626, 651, 652, 627), (627, 652, 653, 628), (50, 51, 654, 629), (629, 654, 655, 630), (630, 655, 656, 631), (631, 656, 657, 632), (632, 657, 658, 633), (633, 658, 659, 634), (634, 659, 660, 635), (635, 660, 661, 636), (636, 661, 662, 637), (637, 662, 663, 638), (638, 663, 664, 639), (639, 664, 665, 640), (640, 665, 666, 641), (641, 666, 667, 642), (642, 667, 668, 643), (643, 668, 669, 644), (644, 669, 670, 645), (645, 670, 671, 646), (646, 671, 672, 647), (647, 672, 673, 648), (648, 673, 674, 649), (649, 674, 675, 650), (650, 675, 676, 651), (651, 676, 677, 652), (652, 677, 678, 653), (51, 52, 679, 654), (654, 679, 680, 655), (655, 680, 681, 656), (656, 681, 682, 657), (657, 682, 683, 658), (658, 683, 684, 659), (659, 684, 685, 660), (660, 685, 686, 661), (661, 686, 687, 662), (662, 687, 688, 663), (663, 688, 689, 664), (664, 689, 690, 665), (665, 690, 691, 666), (666, 691, 692, 667), (667, 692, 693, 668), (668, 693, 694, 669), (669, 694, 695, 670), (670, 695, 696, 671), (671, 696, 697, 672), (672, 697, 698, 673), (673, 698, 699, 674), (674, 699, 700, 675), (675, 700, 701, 676), (676, 701, 702, 677), (677, 702, 703, 678), (52, 53, 704, 679), (679, 704, 705, 680), (680, 705, 706, 681), (681, 706, 707, 682), (682, 707, 708, 683), (683, 708, 709, 684), (684, 709, 710, 685), (685, 710, 711, 686), (686, 711, 712, 687), (687, 712, 713, 688), (688, 713, 714, 689), (689, 714, 715, 690), (690, 715, 716, 691), (691, 716, 717, 692), (692, 717, 718, 693), (693, 718, 719, 694), (694, 719, 720, 695), (695, 720, 721, 696), (696, 721, 722, 697), (697, 722, 723, 698), (698, 723, 724, 699), (699, 724, 725, 700), (700, 725, 726, 701), (701, 726, 727, 702), (702, 727, 728, 703), (53, 1, 54, 704), (704, 54, 55, 705), (705, 55, 56, 706), (706, 56, 57, 707), (707, 57, 58, 708), (708, 58, 59, 709), (709, 59, 60, 710), (710, 60, 61, 711), (711, 61, 62, 712), (712, 62, 63, 713), (713, 63, 64, 714), (714, 64, 65, 715), (715, 65, 66, 716), (716, 66, 67, 717), (717, 67, 68, 718), (718, 68, 69, 719), (719, 69, 70, 720), (720, 70, 71, 721), (721, 71, 72, 722), (722, 72, 73, 723), (723, 73, 74, 724), (724, 74, 75, 725), (725, 75, 76, 726), (726, 76, 77, 727), (727, 77, 78, 728)])
me_plane.materials.append(mat_material_001)
me_plane.use_remesh_preserve_volume = False
me_plane.use_remesh_preserve_attributes = False
me_plane.use_mirror_vertex_groups = False
me_plane.update()

# ---- objects
ob_plane = bpy.data.objects.new('Plane', me_plane)
ob_lamp = bpy.data.objects.new('Lamp', light_lamp)
ob_camera = bpy.data.objects.new('Camera', cam_camera)

# ---- transforms, parenting, visibility, modifiers, constraints
ob_plane.location = (0.0, 0.0, 0.0)
ob_plane.scale = (5.0, 5.0, 5.0)
ob_plane.lineart.crease_threshold = 0.0
ob_lamp.location = (4.076, 1.005, 5.904)
ob_lamp.rotation_euler = (0.6503, 0.05522, 1.866)
ob_lamp.lock_rotations_4d = False
ob_lamp.empty_display_type = 'ARROWS'
ob_lamp.color = (0.0, 0.0, 0.0, 0.0)
ob_lamp.lineart.crease_threshold = 0.0
ob_camera.location = (7.481, -6.508, 5.344)
ob_camera.rotation_euler = (1.109, 0.0, 0.8149)
ob_camera.lock_rotations_4d = False
ob_camera.empty_display_type = 'ARROWS'
ob_camera.color = (0.0, 0.0, 0.0, 0.0)
ob_camera.display_type = 'WIRE'
ob_camera.lineart.crease_threshold = 0.0

# ---- collection membership
col_collection_1.objects.link(ob_plane)
col_collection_1.objects.link(ob_lamp)
col_collection_1.objects.link(ob_camera)

# ---- scene / render settings (as saved in the file)
scene.camera = ob_camera
scene.frame_start = 1; scene.frame_end = 250; scene.frame_set(1)
scene.render.engine = 'BLENDER_EEVEE_NEXT'
scene.render.resolution_percentage = 50
scene.render.dither_intensity = 0.0
scene.cycles.use_denoising = False
scene.cycles.samples = 128
scene.cycles.sampling_pattern = 'TABULATED_SOBOL'
scene.cycles.use_adaptive_sampling = False
scene.cycles.use_light_tree = False
scene.cycles.blur_glossy = 0.0
scene.cycles.sample_clamp_indirect = 0.0
scene.view_settings.view_transform = 'Standard'
bpy.context.view_layer.update()
